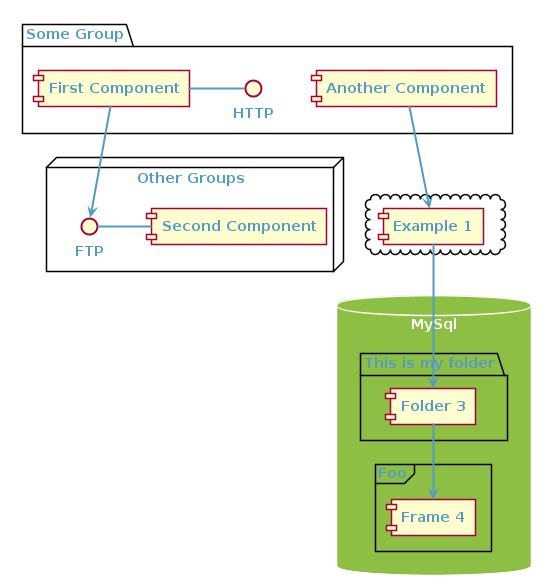

The diagram above was rendered by PlantUML. Its source (embedded in the PNG):
@startuml

skinparam backgroundColor transparent
skinparam defaultFontColor #519BC8
skinparam defaultFontStyle bold
skinparam arrowColor #519BC8
skinparam arrowThickness 2
skinparam shadowing false
skinparam objectBorderColor red

skinparam actor {
    borderColor #EF525B
    backgroundColor #EF525B
    fontColor #EF525B
}
skinparam agent {
    borderColor white
    backGroundcolor #8DBF44
    fontColor white
}
skinparam database {
    borderColor white
    backGroundcolor #8DBF44
    fontColor white
} 
skinparam rectangle {
    borderColor #888888
    backGroundcolor #EEEEEE
    fontColor #888888
}
package "Some Group" {
  HTTP - [First Component]
  [Another Component]
}

node "Other Groups" {
  FTP - [Second Component]
  [First Component] --> FTP
}

cloud {
  [Example 1]
}

database "MySql" {
  folder "This is my folder" {
    [Folder 3]
  }
  frame "Foo" {
    [Frame 4]
  }
}

[Another Component] --> [Example 1]
[Example 1] --> [Folder 3]
[Folder 3] --> [Frame 4]
@enduml